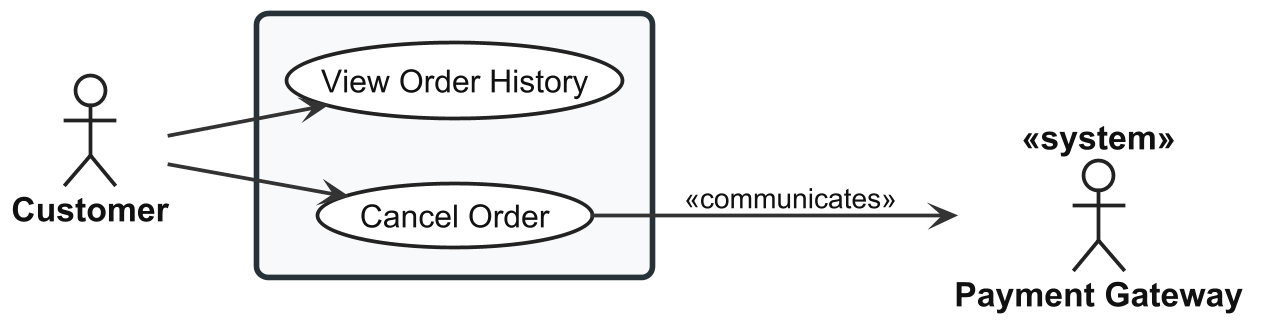

The diagram above was rendered by PlantUML. Its source (embedded in the PNG):
@startuml usecase-order-history

left to right direction

skinparam shadowing false
skinparam dpi 180

<style>

root {
  FontName "Arial"
  FontSize 18
  FontColor #111111
}

actor {
  FontName "Arial"
  FontSize 18
  FontStyle bold
  FontColor #111111
  BackgroundColor #FFFFFF
  LineColor #222222
  LineThickness 2
}

usecase {
  FontName "Arial"
  FontSize 17
  FontColor #111111
  FontStyle plain
  BackgroundColor #FFFFFF
  LineColor #222222
  LineThickness 2
  Padding 18
}

rectangle {
  FontName "Arial"
  FontSize 22
  FontStyle bold
  FontColor #111111
  BackgroundColor #F7F9FA
  LineColor #263238
  LineThickness 3
  RoundCorner 12
  Padding 30
}

arrow {
  FontName "Arial"
  FontSize 15
  FontColor #111111
  LineColor #333333
  LineThickness 2
}

</style>


actor "Customer" as Customer
actor "Payment Gateway" as Gateway <<system>>

rectangle {

  ' UC-STR-OHI-VIEW
  usecase "View Order History" as UC_VIEW

  ' UC-STR-OHI-CANCEL
  usecase "Cancel Order" as UC_CANCEL

}

Customer --> UC_VIEW
Customer --> UC_CANCEL

UC_CANCEL --> Gateway : <<communicates>>

@enduml